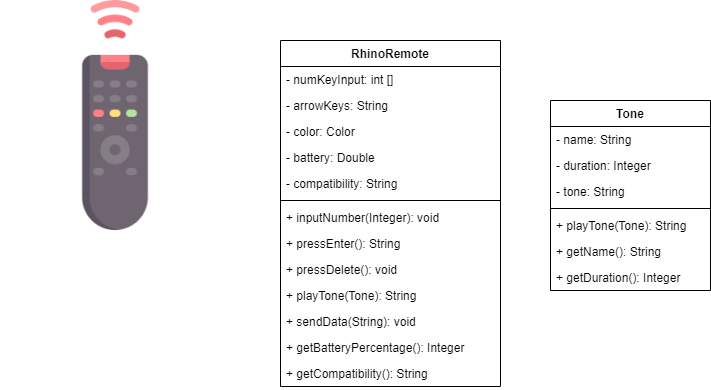

The diagram above was exported from draw.io. Its source (the exported page's mxGraphModel, read from the mxfile embedded in the PNG):
<mxGraphModel dx="1038" dy="499" grid="1" gridSize="10" guides="1" tooltips="1" connect="1" arrows="1" fold="1" page="1" pageScale="1" pageWidth="850" pageHeight="1100" math="0" shadow="0">
  <root>
    <mxCell id="0" />
    <mxCell id="1" parent="0" />
    <mxCell id="xeZQFlu6OPw4gcEzN1A7-1" value="" style="shape=image;verticalLabelPosition=bottom;labelBackgroundColor=#ffffff;verticalAlign=top;aspect=fixed;imageAspect=0;image=data:image/png,(base64 omitted: 19796 chars);" parent="1" vertex="1">
      <mxGeometry width="230" height="230" as="geometry" />
    </mxCell>
    <mxCell id="xeZQFlu6OPw4gcEzN1A7-2" value="RhinoRemote" style="swimlane;fontStyle=1;align=center;verticalAlign=top;childLayout=stackLayout;horizontal=1;startSize=26;horizontalStack=0;resizeParent=1;resizeParentMax=0;resizeLast=0;collapsible=1;marginBottom=0;" parent="1" vertex="1">
      <mxGeometry x="280" y="40" width="220" height="346" as="geometry" />
    </mxCell>
    <mxCell id="xeZQFlu6OPw4gcEzN1A7-3" value="- numKeyInput: int []" style="text;strokeColor=none;fillColor=none;align=left;verticalAlign=top;spacingLeft=4;spacingRight=4;overflow=hidden;rotatable=0;points=[[0,0.5],[1,0.5]];portConstraint=eastwest;" parent="xeZQFlu6OPw4gcEzN1A7-2" vertex="1">
      <mxGeometry y="26" width="220" height="26" as="geometry" />
    </mxCell>
    <mxCell id="xeZQFlu6OPw4gcEzN1A7-6" value="- arrowKeys: String" style="text;strokeColor=none;fillColor=none;align=left;verticalAlign=top;spacingLeft=4;spacingRight=4;overflow=hidden;rotatable=0;points=[[0,0.5],[1,0.5]];portConstraint=eastwest;" parent="xeZQFlu6OPw4gcEzN1A7-2" vertex="1">
      <mxGeometry y="52" width="220" height="26" as="geometry" />
    </mxCell>
    <mxCell id="xeZQFlu6OPw4gcEzN1A7-25" value="- color: Color" style="text;strokeColor=none;fillColor=none;align=left;verticalAlign=top;spacingLeft=4;spacingRight=4;overflow=hidden;rotatable=0;points=[[0,0.5],[1,0.5]];portConstraint=eastwest;" parent="xeZQFlu6OPw4gcEzN1A7-2" vertex="1">
      <mxGeometry y="78" width="220" height="26" as="geometry" />
    </mxCell>
    <mxCell id="xeZQFlu6OPw4gcEzN1A7-36" value="- battery: Double" style="text;strokeColor=none;fillColor=none;align=left;verticalAlign=top;spacingLeft=4;spacingRight=4;overflow=hidden;rotatable=0;points=[[0,0.5],[1,0.5]];portConstraint=eastwest;" parent="xeZQFlu6OPw4gcEzN1A7-2" vertex="1">
      <mxGeometry y="104" width="220" height="26" as="geometry" />
    </mxCell>
    <mxCell id="pXAjbz6skp5uq3O-BHoN-1" value="- compatibility: String" style="text;strokeColor=none;fillColor=none;align=left;verticalAlign=top;spacingLeft=4;spacingRight=4;overflow=hidden;rotatable=0;points=[[0,0.5],[1,0.5]];portConstraint=eastwest;" vertex="1" parent="xeZQFlu6OPw4gcEzN1A7-2">
      <mxGeometry y="130" width="220" height="26" as="geometry" />
    </mxCell>
    <mxCell id="xeZQFlu6OPw4gcEzN1A7-4" value="" style="line;strokeWidth=1;fillColor=none;align=left;verticalAlign=middle;spacingTop=-1;spacingLeft=3;spacingRight=3;rotatable=0;labelPosition=right;points=[];portConstraint=eastwest;" parent="xeZQFlu6OPw4gcEzN1A7-2" vertex="1">
      <mxGeometry y="156" width="220" height="8" as="geometry" />
    </mxCell>
    <mxCell id="xeZQFlu6OPw4gcEzN1A7-5" value="+ inputNumber(Integer): void" style="text;strokeColor=none;fillColor=none;align=left;verticalAlign=top;spacingLeft=4;spacingRight=4;overflow=hidden;rotatable=0;points=[[0,0.5],[1,0.5]];portConstraint=eastwest;" parent="xeZQFlu6OPw4gcEzN1A7-2" vertex="1">
      <mxGeometry y="164" width="220" height="26" as="geometry" />
    </mxCell>
    <mxCell id="xeZQFlu6OPw4gcEzN1A7-13" value="+ pressEnter(): String" style="text;strokeColor=none;fillColor=none;align=left;verticalAlign=top;spacingLeft=4;spacingRight=4;overflow=hidden;rotatable=0;points=[[0,0.5],[1,0.5]];portConstraint=eastwest;" parent="xeZQFlu6OPw4gcEzN1A7-2" vertex="1">
      <mxGeometry y="190" width="220" height="26" as="geometry" />
    </mxCell>
    <mxCell id="xeZQFlu6OPw4gcEzN1A7-24" value="+ pressDelete(): void" style="text;strokeColor=none;fillColor=none;align=left;verticalAlign=top;spacingLeft=4;spacingRight=4;overflow=hidden;rotatable=0;points=[[0,0.5],[1,0.5]];portConstraint=eastwest;" parent="xeZQFlu6OPw4gcEzN1A7-2" vertex="1">
      <mxGeometry y="216" width="220" height="26" as="geometry" />
    </mxCell>
    <mxCell id="xeZQFlu6OPw4gcEzN1A7-34" value="+ playTone(Tone): String" style="text;strokeColor=none;fillColor=none;align=left;verticalAlign=top;spacingLeft=4;spacingRight=4;overflow=hidden;rotatable=0;points=[[0,0.5],[1,0.5]];portConstraint=eastwest;" parent="xeZQFlu6OPw4gcEzN1A7-2" vertex="1">
      <mxGeometry y="242" width="220" height="26" as="geometry" />
    </mxCell>
    <mxCell id="xeZQFlu6OPw4gcEzN1A7-35" value="+ sendData(String): void" style="text;strokeColor=none;fillColor=none;align=left;verticalAlign=top;spacingLeft=4;spacingRight=4;overflow=hidden;rotatable=0;points=[[0,0.5],[1,0.5]];portConstraint=eastwest;" parent="xeZQFlu6OPw4gcEzN1A7-2" vertex="1">
      <mxGeometry y="268" width="220" height="26" as="geometry" />
    </mxCell>
    <mxCell id="xeZQFlu6OPw4gcEzN1A7-37" value="+ getBatteryPercentage(): Integer" style="text;strokeColor=none;fillColor=none;align=left;verticalAlign=top;spacingLeft=4;spacingRight=4;overflow=hidden;rotatable=0;points=[[0,0.5],[1,0.5]];portConstraint=eastwest;" parent="xeZQFlu6OPw4gcEzN1A7-2" vertex="1">
      <mxGeometry y="294" width="220" height="26" as="geometry" />
    </mxCell>
    <mxCell id="pXAjbz6skp5uq3O-BHoN-2" value="+ getCompatibility(): String" style="text;strokeColor=none;fillColor=none;align=left;verticalAlign=top;spacingLeft=4;spacingRight=4;overflow=hidden;rotatable=0;points=[[0,0.5],[1,0.5]];portConstraint=eastwest;" vertex="1" parent="xeZQFlu6OPw4gcEzN1A7-2">
      <mxGeometry y="320" width="220" height="26" as="geometry" />
    </mxCell>
    <mxCell id="xeZQFlu6OPw4gcEzN1A7-7" value="Tone" style="swimlane;fontStyle=1;align=center;verticalAlign=top;childLayout=stackLayout;horizontal=1;startSize=26;horizontalStack=0;resizeParent=1;resizeParentMax=0;resizeLast=0;collapsible=1;marginBottom=0;" parent="1" vertex="1">
      <mxGeometry x="550" y="100" width="160" height="190" as="geometry" />
    </mxCell>
    <mxCell id="xeZQFlu6OPw4gcEzN1A7-8" value="- name: String" style="text;strokeColor=none;fillColor=none;align=left;verticalAlign=top;spacingLeft=4;spacingRight=4;overflow=hidden;rotatable=0;points=[[0,0.5],[1,0.5]];portConstraint=eastwest;" parent="xeZQFlu6OPw4gcEzN1A7-7" vertex="1">
      <mxGeometry y="26" width="160" height="26" as="geometry" />
    </mxCell>
    <mxCell id="xeZQFlu6OPw4gcEzN1A7-11" value="- duration: Integer" style="text;strokeColor=none;fillColor=none;align=left;verticalAlign=top;spacingLeft=4;spacingRight=4;overflow=hidden;rotatable=0;points=[[0,0.5],[1,0.5]];portConstraint=eastwest;" parent="xeZQFlu6OPw4gcEzN1A7-7" vertex="1">
      <mxGeometry y="52" width="160" height="26" as="geometry" />
    </mxCell>
    <mxCell id="xeZQFlu6OPw4gcEzN1A7-12" value="- tone: String" style="text;strokeColor=none;fillColor=none;align=left;verticalAlign=top;spacingLeft=4;spacingRight=4;overflow=hidden;rotatable=0;points=[[0,0.5],[1,0.5]];portConstraint=eastwest;" parent="xeZQFlu6OPw4gcEzN1A7-7" vertex="1">
      <mxGeometry y="78" width="160" height="26" as="geometry" />
    </mxCell>
    <mxCell id="xeZQFlu6OPw4gcEzN1A7-9" value="" style="line;strokeWidth=1;fillColor=none;align=left;verticalAlign=middle;spacingTop=-1;spacingLeft=3;spacingRight=3;rotatable=0;labelPosition=right;points=[];portConstraint=eastwest;" parent="xeZQFlu6OPw4gcEzN1A7-7" vertex="1">
      <mxGeometry y="104" width="160" height="8" as="geometry" />
    </mxCell>
    <mxCell id="xeZQFlu6OPw4gcEzN1A7-10" value="+ playTone(Tone): String" style="text;strokeColor=none;fillColor=none;align=left;verticalAlign=top;spacingLeft=4;spacingRight=4;overflow=hidden;rotatable=0;points=[[0,0.5],[1,0.5]];portConstraint=eastwest;" parent="xeZQFlu6OPw4gcEzN1A7-7" vertex="1">
      <mxGeometry y="112" width="160" height="26" as="geometry" />
    </mxCell>
    <mxCell id="xeZQFlu6OPw4gcEzN1A7-14" value="+ getName(): String" style="text;strokeColor=none;fillColor=none;align=left;verticalAlign=top;spacingLeft=4;spacingRight=4;overflow=hidden;rotatable=0;points=[[0,0.5],[1,0.5]];portConstraint=eastwest;" parent="xeZQFlu6OPw4gcEzN1A7-7" vertex="1">
      <mxGeometry y="138" width="160" height="26" as="geometry" />
    </mxCell>
    <mxCell id="xeZQFlu6OPw4gcEzN1A7-15" value="+ getDuration(): Integer" style="text;strokeColor=none;fillColor=none;align=left;verticalAlign=top;spacingLeft=4;spacingRight=4;overflow=hidden;rotatable=0;points=[[0,0.5],[1,0.5]];portConstraint=eastwest;" parent="xeZQFlu6OPw4gcEzN1A7-7" vertex="1">
      <mxGeometry y="164" width="160" height="26" as="geometry" />
    </mxCell>
  </root>
</mxGraphModel>